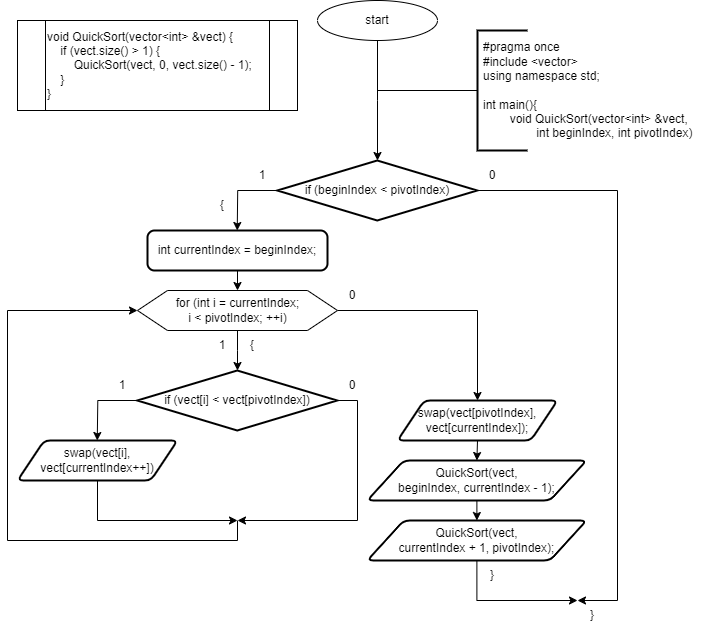

The diagram above was exported from draw.io. Its source (the exported page's mxGraphModel, read from the mxfile embedded in the PNG):
<mxGraphModel dx="1299" dy="828" grid="1" gridSize="10" guides="1" tooltips="1" connect="1" arrows="1" fold="1" page="1" pageScale="1" pageWidth="827" pageHeight="1169" math="0" shadow="0">
  <root>
    <mxCell id="0" />
    <mxCell id="1" parent="0" />
    <mxCell id="vRo6PH9BBs-Fj9GZolll-1" value="start" style="ellipse;whiteSpace=wrap;html=1;" parent="1" vertex="1">
      <mxGeometry x="60" y="40" width="120" height="40" as="geometry" />
    </mxCell>
    <mxCell id="vRo6PH9BBs-Fj9GZolll-2" value="" style="endArrow=classic;html=1;rounded=0;labelBackgroundColor=default;strokeColor=default;align=center;verticalAlign=middle;fontFamily=Helvetica;fontSize=11;fontColor=default;shape=connector;edgeStyle=orthogonalEdgeStyle;exitX=0.5;exitY=1;exitDx=0;exitDy=0;" parent="1" source="vRo6PH9BBs-Fj9GZolll-1" edge="1">
      <mxGeometry width="50" height="50" relative="1" as="geometry">
        <mxPoint x="170.29000000000002" y="170" as="sourcePoint" />
        <mxPoint x="120" y="200" as="targetPoint" />
      </mxGeometry>
    </mxCell>
    <mxCell id="vRo6PH9BBs-Fj9GZolll-3" style="edgeStyle=orthogonalEdgeStyle;rounded=0;orthogonalLoop=1;jettySize=auto;html=1;exitX=0;exitY=0.5;exitDx=0;exitDy=0;exitPerimeter=0;endArrow=none;endFill=0;strokeWidth=1;" parent="1" source="vRo6PH9BBs-Fj9GZolll-4" edge="1">
      <mxGeometry relative="1" as="geometry">
        <mxPoint x="120" y="130" as="targetPoint" />
        <mxPoint x="180" y="130" as="sourcePoint" />
      </mxGeometry>
    </mxCell>
    <mxCell id="vRo6PH9BBs-Fj9GZolll-4" value="" style="strokeWidth=2;html=1;shape=mxgraph.flowchart.annotation_1;align=left;pointerEvents=1;" parent="1" vertex="1">
      <mxGeometry x="220" y="70" width="50" height="120" as="geometry" />
    </mxCell>
    <mxCell id="vRo6PH9BBs-Fj9GZolll-5" value="&lt;div&gt;#pragma once&lt;/div&gt;&lt;div&gt;#include &amp;lt;vector&amp;gt;&lt;/div&gt;using namespace std;&lt;br&gt;&lt;br&gt;int main(){&lt;br&gt;&lt;span style=&quot;white-space: pre;&quot;&gt;&#09;&lt;/span&gt;void QuickSort(vector&amp;lt;int&amp;gt; &amp;amp;vect, &lt;span style=&quot;white-space: pre;&quot;&gt;&#09;&lt;/span&gt;&lt;span style=&quot;white-space: pre;&quot;&gt;&#09;&lt;/span&gt;int beginIndex, int pivotIndex)" style="text;strokeColor=none;fillColor=none;align=left;verticalAlign=middle;spacingLeft=4;spacingRight=4;overflow=hidden;points=[[0,0.5],[1,0.5]];portConstraint=eastwest;rotatable=0;whiteSpace=wrap;html=1;" parent="1" vertex="1">
      <mxGeometry x="220" y="70" width="230" height="120" as="geometry" />
    </mxCell>
    <mxCell id="vRo6PH9BBs-Fj9GZolll-6" style="edgeStyle=orthogonalEdgeStyle;rounded=0;orthogonalLoop=1;jettySize=auto;html=1;exitX=0;exitY=0.5;exitDx=0;exitDy=0;exitPerimeter=0;" parent="1" source="vRo6PH9BBs-Fj9GZolll-8" edge="1">
      <mxGeometry relative="1" as="geometry">
        <mxPoint x="-20.26" y="270" as="targetPoint" />
      </mxGeometry>
    </mxCell>
    <mxCell id="vRo6PH9BBs-Fj9GZolll-7" style="edgeStyle=orthogonalEdgeStyle;rounded=0;orthogonalLoop=1;jettySize=auto;html=1;exitX=1;exitY=0.5;exitDx=0;exitDy=0;exitPerimeter=0;" parent="1" source="vRo6PH9BBs-Fj9GZolll-8" edge="1">
      <mxGeometry relative="1" as="geometry">
        <mxPoint x="320" y="640" as="targetPoint" />
        <Array as="points">
          <mxPoint x="360" y="230" />
          <mxPoint x="360" y="640" />
        </Array>
      </mxGeometry>
    </mxCell>
    <mxCell id="vRo6PH9BBs-Fj9GZolll-8" value="if (beginIndex &amp;lt; pivotIndex)" style="strokeWidth=2;html=1;shape=mxgraph.flowchart.decision;whiteSpace=wrap;" parent="1" vertex="1">
      <mxGeometry x="19.74" y="200" width="200" height="60" as="geometry" />
    </mxCell>
    <mxCell id="vRo6PH9BBs-Fj9GZolll-9" value="1" style="text;html=1;strokeColor=none;fillColor=none;align=center;verticalAlign=middle;whiteSpace=wrap;rounded=0;" parent="1" vertex="1">
      <mxGeometry x="-10.260000000000002" y="200" width="30" height="30" as="geometry" />
    </mxCell>
    <mxCell id="vRo6PH9BBs-Fj9GZolll-10" value="0" style="text;html=1;strokeColor=none;fillColor=none;align=center;verticalAlign=middle;whiteSpace=wrap;rounded=0;" parent="1" vertex="1">
      <mxGeometry x="219.74" y="200" width="30" height="30" as="geometry" />
    </mxCell>
    <mxCell id="vRo6PH9BBs-Fj9GZolll-12" style="edgeStyle=orthogonalEdgeStyle;rounded=0;orthogonalLoop=1;jettySize=auto;html=1;exitX=0.5;exitY=1;exitDx=0;exitDy=0;" parent="1" source="vRo6PH9BBs-Fj9GZolll-11" edge="1">
      <mxGeometry relative="1" as="geometry">
        <mxPoint x="-20" y="330" as="targetPoint" />
      </mxGeometry>
    </mxCell>
    <mxCell id="vRo6PH9BBs-Fj9GZolll-11" value="int currentIndex = beginIndex;" style="rounded=1;whiteSpace=wrap;html=1;absoluteArcSize=1;arcSize=14;strokeWidth=2;" parent="1" vertex="1">
      <mxGeometry x="-110" y="270" width="180" height="40" as="geometry" />
    </mxCell>
    <mxCell id="vRo6PH9BBs-Fj9GZolll-13" style="edgeStyle=orthogonalEdgeStyle;rounded=0;orthogonalLoop=1;jettySize=auto;html=1;exitX=0.5;exitY=1;exitDx=0;exitDy=0;" parent="1" source="vRo6PH9BBs-Fj9GZolll-15" edge="1">
      <mxGeometry relative="1" as="geometry">
        <mxPoint x="-20" y="410" as="targetPoint" />
      </mxGeometry>
    </mxCell>
    <mxCell id="vRo6PH9BBs-Fj9GZolll-14" style="edgeStyle=orthogonalEdgeStyle;rounded=0;orthogonalLoop=1;jettySize=auto;html=1;exitX=1;exitY=0.5;exitDx=0;exitDy=0;entryX=0.5;entryY=0;entryDx=0;entryDy=0;" parent="1" source="vRo6PH9BBs-Fj9GZolll-15" target="vRo6PH9BBs-Fj9GZolll-29" edge="1">
      <mxGeometry relative="1" as="geometry">
        <mxPoint x="200" y="440" as="targetPoint" />
        <Array as="points">
          <mxPoint x="220" y="350" />
        </Array>
      </mxGeometry>
    </mxCell>
    <mxCell id="vRo6PH9BBs-Fj9GZolll-15" value="for (int i = currentIndex; &lt;br&gt;i &amp;lt; pivotIndex; ++i)" style="verticalLabelPosition=middle;verticalAlign=middle;html=1;shape=hexagon;perimeter=hexagonPerimeter2;arcSize=6;size=0.15;labelPosition=center;align=center;" parent="1" vertex="1">
      <mxGeometry x="-120" y="330" width="200" height="40" as="geometry" />
    </mxCell>
    <mxCell id="vRo6PH9BBs-Fj9GZolll-16" value="1" style="text;html=1;strokeColor=none;fillColor=none;align=center;verticalAlign=middle;whiteSpace=wrap;rounded=0;" parent="1" vertex="1">
      <mxGeometry x="-50" y="370" width="30" height="30" as="geometry" />
    </mxCell>
    <mxCell id="vRo6PH9BBs-Fj9GZolll-17" value="{" style="text;html=1;strokeColor=none;fillColor=none;align=center;verticalAlign=middle;whiteSpace=wrap;rounded=0;" parent="1" vertex="1">
      <mxGeometry x="-20" y="370" width="30" height="30" as="geometry" />
    </mxCell>
    <mxCell id="vRo6PH9BBs-Fj9GZolll-18" value="0" style="text;html=1;strokeColor=none;fillColor=none;align=center;verticalAlign=middle;whiteSpace=wrap;rounded=0;" parent="1" vertex="1">
      <mxGeometry x="80" y="320" width="30" height="30" as="geometry" />
    </mxCell>
    <mxCell id="vRo6PH9BBs-Fj9GZolll-19" style="edgeStyle=orthogonalEdgeStyle;rounded=0;orthogonalLoop=1;jettySize=auto;html=1;exitX=0;exitY=0.5;exitDx=0;exitDy=0;exitPerimeter=0;" parent="1" source="vRo6PH9BBs-Fj9GZolll-21" edge="1">
      <mxGeometry relative="1" as="geometry">
        <mxPoint x="-160.25" y="480" as="targetPoint" />
      </mxGeometry>
    </mxCell>
    <mxCell id="vRo6PH9BBs-Fj9GZolll-20" style="edgeStyle=orthogonalEdgeStyle;rounded=0;orthogonalLoop=1;jettySize=auto;html=1;exitX=1;exitY=0.5;exitDx=0;exitDy=0;exitPerimeter=0;" parent="1" source="vRo6PH9BBs-Fj9GZolll-21" edge="1">
      <mxGeometry relative="1" as="geometry">
        <mxPoint x="-20" y="560" as="targetPoint" />
        <Array as="points">
          <mxPoint x="100" y="440" />
          <mxPoint x="100" y="560" />
        </Array>
      </mxGeometry>
    </mxCell>
    <mxCell id="vRo6PH9BBs-Fj9GZolll-21" value="if (vect[i] &amp;lt; vect[pivotIndex])" style="strokeWidth=2;html=1;shape=mxgraph.flowchart.decision;whiteSpace=wrap;" parent="1" vertex="1">
      <mxGeometry x="-120.25" y="410" width="200" height="60" as="geometry" />
    </mxCell>
    <mxCell id="vRo6PH9BBs-Fj9GZolll-22" value="1" style="text;html=1;strokeColor=none;fillColor=none;align=center;verticalAlign=middle;whiteSpace=wrap;rounded=0;" parent="1" vertex="1">
      <mxGeometry x="-150.25" y="410" width="30" height="30" as="geometry" />
    </mxCell>
    <mxCell id="vRo6PH9BBs-Fj9GZolll-23" value="0" style="text;html=1;strokeColor=none;fillColor=none;align=center;verticalAlign=middle;whiteSpace=wrap;rounded=0;" parent="1" vertex="1">
      <mxGeometry x="79.75" y="410" width="30" height="30" as="geometry" />
    </mxCell>
    <mxCell id="vRo6PH9BBs-Fj9GZolll-25" style="edgeStyle=orthogonalEdgeStyle;rounded=0;orthogonalLoop=1;jettySize=auto;html=1;exitX=0.5;exitY=1;exitDx=0;exitDy=0;" parent="1" source="vRo6PH9BBs-Fj9GZolll-24" edge="1">
      <mxGeometry relative="1" as="geometry">
        <mxPoint x="-20" y="560" as="targetPoint" />
        <Array as="points">
          <mxPoint x="-160" y="560" />
        </Array>
      </mxGeometry>
    </mxCell>
    <mxCell id="vRo6PH9BBs-Fj9GZolll-24" value="swap(vect[i], vect[currentIndex++])" style="shape=parallelogram;html=1;strokeWidth=2;perimeter=parallelogramPerimeter;whiteSpace=wrap;rounded=1;arcSize=12;size=0.16666666666666666;" parent="1" vertex="1">
      <mxGeometry x="-240" y="480" width="160" height="40" as="geometry" />
    </mxCell>
    <mxCell id="vRo6PH9BBs-Fj9GZolll-26" value="{" style="text;html=1;strokeColor=none;fillColor=none;align=center;verticalAlign=middle;whiteSpace=wrap;rounded=0;" parent="1" vertex="1">
      <mxGeometry x="-50.25" y="230" width="30" height="30" as="geometry" />
    </mxCell>
    <mxCell id="vRo6PH9BBs-Fj9GZolll-27" value="}" style="text;html=1;strokeColor=none;fillColor=none;align=center;verticalAlign=middle;whiteSpace=wrap;rounded=0;" parent="1" vertex="1">
      <mxGeometry x="220" y="600" width="30" height="30" as="geometry" />
    </mxCell>
    <mxCell id="vRo6PH9BBs-Fj9GZolll-28" value="" style="endArrow=classic;html=1;rounded=0;entryX=0;entryY=0.5;entryDx=0;entryDy=0;" parent="1" target="vRo6PH9BBs-Fj9GZolll-15" edge="1">
      <mxGeometry width="50" height="50" relative="1" as="geometry">
        <mxPoint x="-20" y="560" as="sourcePoint" />
        <mxPoint x="30.590000000000146" y="460" as="targetPoint" />
        <Array as="points">
          <mxPoint x="-20" y="580" />
          <mxPoint x="-250" y="580" />
          <mxPoint x="-250" y="350" />
        </Array>
      </mxGeometry>
    </mxCell>
    <mxCell id="vRo6PH9BBs-Fj9GZolll-30" style="edgeStyle=orthogonalEdgeStyle;rounded=0;orthogonalLoop=1;jettySize=auto;html=1;exitX=0.5;exitY=1;exitDx=0;exitDy=0;entryX=0.5;entryY=0;entryDx=0;entryDy=0;" parent="1" source="vRo6PH9BBs-Fj9GZolll-29" target="vRo6PH9BBs-Fj9GZolll-31" edge="1">
      <mxGeometry relative="1" as="geometry">
        <mxPoint x="220.35294117647072" y="519.9999999999998" as="targetPoint" />
      </mxGeometry>
    </mxCell>
    <mxCell id="vRo6PH9BBs-Fj9GZolll-29" value="swap(vect[pivotIndex], vect[currentIndex]);" style="shape=parallelogram;html=1;strokeWidth=2;perimeter=parallelogramPerimeter;whiteSpace=wrap;rounded=1;arcSize=12;size=0.16666666666666666;" parent="1" vertex="1">
      <mxGeometry x="140" y="440" width="160" height="40" as="geometry" />
    </mxCell>
    <mxCell id="vRo6PH9BBs-Fj9GZolll-33" style="edgeStyle=orthogonalEdgeStyle;rounded=0;orthogonalLoop=1;jettySize=auto;html=1;exitX=0.5;exitY=1;exitDx=0;exitDy=0;entryX=0.5;entryY=0;entryDx=0;entryDy=0;" parent="1" source="vRo6PH9BBs-Fj9GZolll-31" target="vRo6PH9BBs-Fj9GZolll-32" edge="1">
      <mxGeometry relative="1" as="geometry" />
    </mxCell>
    <mxCell id="vRo6PH9BBs-Fj9GZolll-31" value="QuickSort(vect, &lt;br&gt;beginIndex, currentIndex - 1);" style="shape=parallelogram;html=1;strokeWidth=2;perimeter=parallelogramPerimeter;whiteSpace=wrap;rounded=1;arcSize=12;size=0.16666666666666666;" parent="1" vertex="1">
      <mxGeometry x="109.75" y="500" width="219.29" height="40" as="geometry" />
    </mxCell>
    <mxCell id="vRo6PH9BBs-Fj9GZolll-34" style="edgeStyle=orthogonalEdgeStyle;rounded=0;orthogonalLoop=1;jettySize=auto;html=1;exitX=0.5;exitY=1;exitDx=0;exitDy=0;" parent="1" source="vRo6PH9BBs-Fj9GZolll-32" edge="1">
      <mxGeometry relative="1" as="geometry">
        <mxPoint x="319.9999999999998" y="640" as="targetPoint" />
        <Array as="points">
          <mxPoint x="219" y="640" />
        </Array>
      </mxGeometry>
    </mxCell>
    <mxCell id="vRo6PH9BBs-Fj9GZolll-32" value="QuickSort(vect, &lt;br&gt;currentIndex + 1, pivotIndex);" style="shape=parallelogram;html=1;strokeWidth=2;perimeter=parallelogramPerimeter;whiteSpace=wrap;rounded=1;arcSize=12;size=0.16666666666666666;" parent="1" vertex="1">
      <mxGeometry x="109.75" y="560" width="219.29" height="40" as="geometry" />
    </mxCell>
    <mxCell id="vRo6PH9BBs-Fj9GZolll-35" value="}" style="text;html=1;strokeColor=none;fillColor=none;align=center;verticalAlign=middle;whiteSpace=wrap;rounded=0;" parent="1" vertex="1">
      <mxGeometry x="320" y="640" width="30" height="30" as="geometry" />
    </mxCell>
    <mxCell id="vRo6PH9BBs-Fj9GZolll-36" value="&lt;div&gt;void QuickSort(vector&amp;lt;int&amp;gt; &amp;amp;vect) {&lt;/div&gt;&lt;div&gt;&amp;nbsp; &amp;nbsp; if (vect.size() &amp;gt; 1) {&lt;span style=&quot;&quot;&gt;&lt;/span&gt;&lt;/div&gt;&lt;div&gt;&lt;span style=&quot;&quot;&gt;&lt;span style=&quot;&quot;&gt;&lt;span style=&quot;white-space: pre;&quot;&gt;&amp;nbsp;&amp;nbsp;&amp;nbsp;&amp;nbsp;&lt;/span&gt;&lt;span style=&quot;white-space: pre;&quot;&gt;&amp;nbsp;&amp;nbsp;&amp;nbsp;&amp;nbsp;&lt;/span&gt;&lt;/span&gt;QuickSort(vect, 0, vect.size() - 1);&lt;/span&gt;&lt;/div&gt;&lt;div&gt;&lt;span style=&quot;&quot;&gt;&lt;span style=&quot;&quot;&gt;&lt;span style=&quot;white-space: pre;&quot;&gt;&amp;nbsp;&amp;nbsp;&amp;nbsp;&amp;nbsp;&lt;/span&gt;&lt;/span&gt;}&lt;/span&gt;&lt;/div&gt;&lt;div&gt;}&lt;/div&gt;" style="shape=process;whiteSpace=wrap;html=1;backgroundOutline=1;align=left;" parent="1" vertex="1">
      <mxGeometry x="-240" y="60" width="280" height="90" as="geometry" />
    </mxCell>
  </root>
</mxGraphModel>